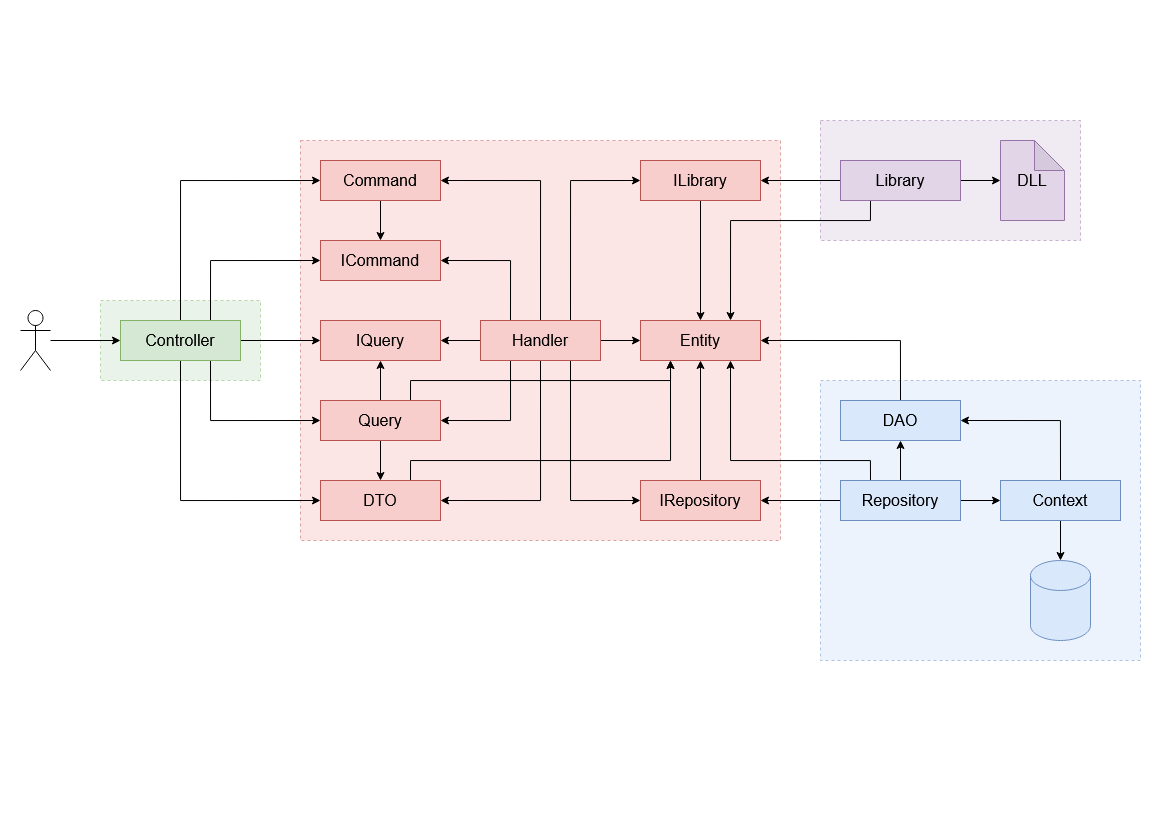

The diagram above was exported from draw.io. Its source (the exported page's mxGraphModel, read from the mxfile embedded in the PNG):
<mxGraphModel dx="1673" dy="931" grid="1" gridSize="10" guides="1" tooltips="1" connect="1" arrows="1" fold="1" page="1" pageScale="1" pageWidth="1169" pageHeight="827" math="0" shadow="0">
  <root>
    <mxCell id="0" />
    <mxCell id="1" parent="0" />
    <mxCell id="ojd2mDYTTNdSzj-SrLkF-52" value="" style="rounded=0;whiteSpace=wrap;html=1;fontSize=16;fillColor=#e1d5e7;strokeColor=#9673a6;opacity=50;dashed=1;" vertex="1" parent="1">
      <mxGeometry x="820" y="120" width="260" height="120" as="geometry" />
    </mxCell>
    <mxCell id="ojd2mDYTTNdSzj-SrLkF-49" value="" style="rounded=0;whiteSpace=wrap;html=1;dashed=1;fontSize=16;opacity=50;fillColor=#dae8fc;strokeColor=#6c8ebf;" vertex="1" parent="1">
      <mxGeometry x="820" y="380" width="320" height="280" as="geometry" />
    </mxCell>
    <mxCell id="ojd2mDYTTNdSzj-SrLkF-48" value="" style="rounded=0;whiteSpace=wrap;html=1;dashed=1;fontSize=16;opacity=50;fillColor=#d5e8d4;strokeColor=#82b366;" vertex="1" parent="1">
      <mxGeometry x="100" y="300" width="160" height="80" as="geometry" />
    </mxCell>
    <mxCell id="ojd2mDYTTNdSzj-SrLkF-46" value="" style="rounded=0;whiteSpace=wrap;html=1;fontSize=16;fillColor=#f8cecc;strokeColor=#b85450;opacity=50;dashed=1;" vertex="1" parent="1">
      <mxGeometry x="300" y="140" width="480" height="400" as="geometry" />
    </mxCell>
    <mxCell id="ojd2mDYTTNdSzj-SrLkF-40" style="edgeStyle=orthogonalEdgeStyle;rounded=0;orthogonalLoop=1;jettySize=auto;html=1;exitX=1;exitY=0.5;exitDx=0;exitDy=0;entryX=0;entryY=0.5;entryDx=0;entryDy=0;fontSize=16;" edge="1" parent="1" source="ojd2mDYTTNdSzj-SrLkF-1" target="ojd2mDYTTNdSzj-SrLkF-3">
      <mxGeometry relative="1" as="geometry" />
    </mxCell>
    <mxCell id="ojd2mDYTTNdSzj-SrLkF-42" style="edgeStyle=orthogonalEdgeStyle;rounded=0;orthogonalLoop=1;jettySize=auto;html=1;exitX=0.75;exitY=0;exitDx=0;exitDy=0;entryX=0;entryY=0.5;entryDx=0;entryDy=0;fontSize=16;" edge="1" parent="1" source="ojd2mDYTTNdSzj-SrLkF-1" target="ojd2mDYTTNdSzj-SrLkF-2">
      <mxGeometry relative="1" as="geometry" />
    </mxCell>
    <mxCell id="ojd2mDYTTNdSzj-SrLkF-43" style="edgeStyle=orthogonalEdgeStyle;rounded=0;orthogonalLoop=1;jettySize=auto;html=1;exitX=0.5;exitY=0;exitDx=0;exitDy=0;entryX=0;entryY=0.5;entryDx=0;entryDy=0;fontSize=16;" edge="1" parent="1" source="ojd2mDYTTNdSzj-SrLkF-1" target="ojd2mDYTTNdSzj-SrLkF-6">
      <mxGeometry relative="1" as="geometry" />
    </mxCell>
    <mxCell id="ojd2mDYTTNdSzj-SrLkF-44" style="edgeStyle=orthogonalEdgeStyle;rounded=0;orthogonalLoop=1;jettySize=auto;html=1;exitX=0.75;exitY=1;exitDx=0;exitDy=0;entryX=0;entryY=0.5;entryDx=0;entryDy=0;fontSize=16;" edge="1" parent="1" source="ojd2mDYTTNdSzj-SrLkF-1" target="ojd2mDYTTNdSzj-SrLkF-4">
      <mxGeometry relative="1" as="geometry" />
    </mxCell>
    <mxCell id="ojd2mDYTTNdSzj-SrLkF-45" style="edgeStyle=orthogonalEdgeStyle;rounded=0;orthogonalLoop=1;jettySize=auto;html=1;exitX=0.5;exitY=1;exitDx=0;exitDy=0;entryX=0;entryY=0.5;entryDx=0;entryDy=0;fontSize=16;" edge="1" parent="1" source="ojd2mDYTTNdSzj-SrLkF-1" target="ojd2mDYTTNdSzj-SrLkF-5">
      <mxGeometry relative="1" as="geometry" />
    </mxCell>
    <mxCell id="ojd2mDYTTNdSzj-SrLkF-1" value="Controller" style="rounded=0;whiteSpace=wrap;html=1;fontSize=16;fillColor=#d5e8d4;strokeColor=#82b366;" vertex="1" parent="1">
      <mxGeometry x="120" y="320" width="120" height="40" as="geometry" />
    </mxCell>
    <mxCell id="ojd2mDYTTNdSzj-SrLkF-2" value="ICommand" style="rounded=0;whiteSpace=wrap;html=1;fontSize=16;fillColor=#f8cecc;strokeColor=#b85450;" vertex="1" parent="1">
      <mxGeometry x="320" y="240" width="120" height="40" as="geometry" />
    </mxCell>
    <mxCell id="ojd2mDYTTNdSzj-SrLkF-3" value="IQuery" style="rounded=0;whiteSpace=wrap;html=1;fontSize=16;fillColor=#f8cecc;strokeColor=#b85450;" vertex="1" parent="1">
      <mxGeometry x="320" y="320" width="120" height="40" as="geometry" />
    </mxCell>
    <mxCell id="ojd2mDYTTNdSzj-SrLkF-21" style="edgeStyle=orthogonalEdgeStyle;rounded=0;orthogonalLoop=1;jettySize=auto;html=1;exitX=0.5;exitY=1;exitDx=0;exitDy=0;entryX=0.5;entryY=0;entryDx=0;entryDy=0;fontSize=16;" edge="1" parent="1" source="ojd2mDYTTNdSzj-SrLkF-4" target="ojd2mDYTTNdSzj-SrLkF-5">
      <mxGeometry relative="1" as="geometry" />
    </mxCell>
    <mxCell id="ojd2mDYTTNdSzj-SrLkF-22" style="edgeStyle=orthogonalEdgeStyle;rounded=0;orthogonalLoop=1;jettySize=auto;html=1;exitX=0.5;exitY=0;exitDx=0;exitDy=0;entryX=0.5;entryY=1;entryDx=0;entryDy=0;fontSize=16;" edge="1" parent="1" source="ojd2mDYTTNdSzj-SrLkF-4" target="ojd2mDYTTNdSzj-SrLkF-3">
      <mxGeometry relative="1" as="geometry" />
    </mxCell>
    <mxCell id="ojd2mDYTTNdSzj-SrLkF-62" style="edgeStyle=orthogonalEdgeStyle;rounded=0;orthogonalLoop=1;jettySize=auto;html=1;exitX=0.75;exitY=0;exitDx=0;exitDy=0;entryX=0.25;entryY=1;entryDx=0;entryDy=0;fontSize=16;" edge="1" parent="1" source="ojd2mDYTTNdSzj-SrLkF-4" target="ojd2mDYTTNdSzj-SrLkF-8">
      <mxGeometry relative="1" as="geometry" />
    </mxCell>
    <mxCell id="ojd2mDYTTNdSzj-SrLkF-4" value="Query" style="rounded=0;whiteSpace=wrap;html=1;fontSize=16;fillColor=#f8cecc;strokeColor=#b85450;" vertex="1" parent="1">
      <mxGeometry x="320" y="400" width="120" height="40" as="geometry" />
    </mxCell>
    <mxCell id="ojd2mDYTTNdSzj-SrLkF-61" style="edgeStyle=orthogonalEdgeStyle;rounded=0;orthogonalLoop=1;jettySize=auto;html=1;exitX=0.75;exitY=0;exitDx=0;exitDy=0;entryX=0.25;entryY=1;entryDx=0;entryDy=0;fontSize=16;" edge="1" parent="1" source="ojd2mDYTTNdSzj-SrLkF-5" target="ojd2mDYTTNdSzj-SrLkF-8">
      <mxGeometry relative="1" as="geometry">
        <Array as="points">
          <mxPoint x="410" y="460" />
          <mxPoint x="670" y="460" />
        </Array>
      </mxGeometry>
    </mxCell>
    <mxCell id="ojd2mDYTTNdSzj-SrLkF-5" value="DTO" style="rounded=0;whiteSpace=wrap;html=1;fontSize=16;fillColor=#f8cecc;strokeColor=#b85450;" vertex="1" parent="1">
      <mxGeometry x="320" y="480" width="120" height="40" as="geometry" />
    </mxCell>
    <mxCell id="ojd2mDYTTNdSzj-SrLkF-23" style="edgeStyle=orthogonalEdgeStyle;rounded=0;orthogonalLoop=1;jettySize=auto;html=1;exitX=0.5;exitY=1;exitDx=0;exitDy=0;entryX=0.5;entryY=0;entryDx=0;entryDy=0;fontSize=16;" edge="1" parent="1" source="ojd2mDYTTNdSzj-SrLkF-6" target="ojd2mDYTTNdSzj-SrLkF-2">
      <mxGeometry relative="1" as="geometry" />
    </mxCell>
    <mxCell id="ojd2mDYTTNdSzj-SrLkF-6" value="Command" style="rounded=0;whiteSpace=wrap;html=1;fontSize=16;fillColor=#f8cecc;strokeColor=#b85450;" vertex="1" parent="1">
      <mxGeometry x="320" y="160" width="120" height="40" as="geometry" />
    </mxCell>
    <mxCell id="ojd2mDYTTNdSzj-SrLkF-16" style="edgeStyle=orthogonalEdgeStyle;rounded=0;orthogonalLoop=1;jettySize=auto;html=1;exitX=0;exitY=0.5;exitDx=0;exitDy=0;entryX=1;entryY=0.5;entryDx=0;entryDy=0;fontSize=16;" edge="1" parent="1" source="ojd2mDYTTNdSzj-SrLkF-7" target="ojd2mDYTTNdSzj-SrLkF-3">
      <mxGeometry relative="1" as="geometry" />
    </mxCell>
    <mxCell id="ojd2mDYTTNdSzj-SrLkF-17" style="edgeStyle=orthogonalEdgeStyle;rounded=0;orthogonalLoop=1;jettySize=auto;html=1;exitX=0.25;exitY=0;exitDx=0;exitDy=0;entryX=1;entryY=0.5;entryDx=0;entryDy=0;fontSize=16;" edge="1" parent="1" source="ojd2mDYTTNdSzj-SrLkF-7" target="ojd2mDYTTNdSzj-SrLkF-2">
      <mxGeometry relative="1" as="geometry" />
    </mxCell>
    <mxCell id="ojd2mDYTTNdSzj-SrLkF-18" style="edgeStyle=orthogonalEdgeStyle;rounded=0;orthogonalLoop=1;jettySize=auto;html=1;exitX=0.5;exitY=0;exitDx=0;exitDy=0;entryX=1;entryY=0.5;entryDx=0;entryDy=0;fontSize=16;" edge="1" parent="1" source="ojd2mDYTTNdSzj-SrLkF-7" target="ojd2mDYTTNdSzj-SrLkF-6">
      <mxGeometry relative="1" as="geometry" />
    </mxCell>
    <mxCell id="ojd2mDYTTNdSzj-SrLkF-19" style="edgeStyle=orthogonalEdgeStyle;rounded=0;orthogonalLoop=1;jettySize=auto;html=1;exitX=0.25;exitY=1;exitDx=0;exitDy=0;entryX=1;entryY=0.5;entryDx=0;entryDy=0;fontSize=16;" edge="1" parent="1" source="ojd2mDYTTNdSzj-SrLkF-7" target="ojd2mDYTTNdSzj-SrLkF-4">
      <mxGeometry relative="1" as="geometry" />
    </mxCell>
    <mxCell id="ojd2mDYTTNdSzj-SrLkF-20" style="edgeStyle=orthogonalEdgeStyle;rounded=0;orthogonalLoop=1;jettySize=auto;html=1;exitX=0.5;exitY=1;exitDx=0;exitDy=0;entryX=1;entryY=0.5;entryDx=0;entryDy=0;fontSize=16;" edge="1" parent="1" source="ojd2mDYTTNdSzj-SrLkF-7" target="ojd2mDYTTNdSzj-SrLkF-5">
      <mxGeometry relative="1" as="geometry" />
    </mxCell>
    <mxCell id="ojd2mDYTTNdSzj-SrLkF-24" style="edgeStyle=orthogonalEdgeStyle;rounded=0;orthogonalLoop=1;jettySize=auto;html=1;exitX=0.75;exitY=0;exitDx=0;exitDy=0;entryX=0;entryY=0.5;entryDx=0;entryDy=0;fontSize=16;" edge="1" parent="1" source="ojd2mDYTTNdSzj-SrLkF-7" target="ojd2mDYTTNdSzj-SrLkF-9">
      <mxGeometry relative="1" as="geometry" />
    </mxCell>
    <mxCell id="ojd2mDYTTNdSzj-SrLkF-25" style="edgeStyle=orthogonalEdgeStyle;rounded=0;orthogonalLoop=1;jettySize=auto;html=1;exitX=1;exitY=0.5;exitDx=0;exitDy=0;entryX=0;entryY=0.5;entryDx=0;entryDy=0;fontSize=16;" edge="1" parent="1" source="ojd2mDYTTNdSzj-SrLkF-7" target="ojd2mDYTTNdSzj-SrLkF-8">
      <mxGeometry relative="1" as="geometry" />
    </mxCell>
    <mxCell id="ojd2mDYTTNdSzj-SrLkF-26" style="edgeStyle=orthogonalEdgeStyle;rounded=0;orthogonalLoop=1;jettySize=auto;html=1;exitX=0.75;exitY=1;exitDx=0;exitDy=0;entryX=0;entryY=0.5;entryDx=0;entryDy=0;fontSize=16;" edge="1" parent="1" source="ojd2mDYTTNdSzj-SrLkF-7" target="ojd2mDYTTNdSzj-SrLkF-10">
      <mxGeometry relative="1" as="geometry" />
    </mxCell>
    <mxCell id="ojd2mDYTTNdSzj-SrLkF-7" value="Handler" style="rounded=0;whiteSpace=wrap;html=1;fontSize=16;fillColor=#f8cecc;strokeColor=#b85450;" vertex="1" parent="1">
      <mxGeometry x="480" y="320" width="120" height="40" as="geometry" />
    </mxCell>
    <mxCell id="ojd2mDYTTNdSzj-SrLkF-8" value="Entity" style="rounded=0;whiteSpace=wrap;html=1;fontSize=16;fillColor=#f8cecc;strokeColor=#b85450;" vertex="1" parent="1">
      <mxGeometry x="640" y="320" width="120" height="40" as="geometry" />
    </mxCell>
    <mxCell id="ojd2mDYTTNdSzj-SrLkF-60" style="edgeStyle=orthogonalEdgeStyle;rounded=0;orthogonalLoop=1;jettySize=auto;html=1;exitX=0.5;exitY=1;exitDx=0;exitDy=0;entryX=0.5;entryY=0;entryDx=0;entryDy=0;fontSize=16;" edge="1" parent="1" source="ojd2mDYTTNdSzj-SrLkF-9" target="ojd2mDYTTNdSzj-SrLkF-8">
      <mxGeometry relative="1" as="geometry" />
    </mxCell>
    <mxCell id="ojd2mDYTTNdSzj-SrLkF-9" value="ILibrary" style="rounded=0;whiteSpace=wrap;html=1;fontSize=16;fillColor=#f8cecc;strokeColor=#b85450;" vertex="1" parent="1">
      <mxGeometry x="640" y="160" width="120" height="40" as="geometry" />
    </mxCell>
    <mxCell id="ojd2mDYTTNdSzj-SrLkF-59" style="edgeStyle=orthogonalEdgeStyle;rounded=0;orthogonalLoop=1;jettySize=auto;html=1;exitX=0.5;exitY=0;exitDx=0;exitDy=0;entryX=0.5;entryY=1;entryDx=0;entryDy=0;fontSize=16;" edge="1" parent="1" source="ojd2mDYTTNdSzj-SrLkF-10" target="ojd2mDYTTNdSzj-SrLkF-8">
      <mxGeometry relative="1" as="geometry" />
    </mxCell>
    <mxCell id="ojd2mDYTTNdSzj-SrLkF-10" value="IRepository" style="rounded=0;whiteSpace=wrap;html=1;fontSize=16;fillColor=#f8cecc;strokeColor=#b85450;" vertex="1" parent="1">
      <mxGeometry x="640" y="480" width="120" height="40" as="geometry" />
    </mxCell>
    <mxCell id="ojd2mDYTTNdSzj-SrLkF-27" style="edgeStyle=orthogonalEdgeStyle;rounded=0;orthogonalLoop=1;jettySize=auto;html=1;exitX=0;exitY=0.5;exitDx=0;exitDy=0;entryX=1;entryY=0.5;entryDx=0;entryDy=0;fontSize=16;" edge="1" parent="1" source="ojd2mDYTTNdSzj-SrLkF-11" target="ojd2mDYTTNdSzj-SrLkF-10">
      <mxGeometry relative="1" as="geometry" />
    </mxCell>
    <mxCell id="ojd2mDYTTNdSzj-SrLkF-28" style="edgeStyle=orthogonalEdgeStyle;rounded=0;orthogonalLoop=1;jettySize=auto;html=1;exitX=0.5;exitY=0;exitDx=0;exitDy=0;entryX=0.5;entryY=1;entryDx=0;entryDy=0;fontSize=16;" edge="1" parent="1" source="ojd2mDYTTNdSzj-SrLkF-11" target="ojd2mDYTTNdSzj-SrLkF-12">
      <mxGeometry relative="1" as="geometry" />
    </mxCell>
    <mxCell id="ojd2mDYTTNdSzj-SrLkF-29" style="edgeStyle=orthogonalEdgeStyle;rounded=0;orthogonalLoop=1;jettySize=auto;html=1;exitX=1;exitY=0.5;exitDx=0;exitDy=0;entryX=0;entryY=0.5;entryDx=0;entryDy=0;fontSize=16;" edge="1" parent="1" source="ojd2mDYTTNdSzj-SrLkF-11" target="ojd2mDYTTNdSzj-SrLkF-13">
      <mxGeometry relative="1" as="geometry" />
    </mxCell>
    <mxCell id="ojd2mDYTTNdSzj-SrLkF-39" style="edgeStyle=orthogonalEdgeStyle;rounded=0;orthogonalLoop=1;jettySize=auto;html=1;exitX=0.25;exitY=0;exitDx=0;exitDy=0;entryX=0.75;entryY=1;entryDx=0;entryDy=0;fontSize=16;" edge="1" parent="1" source="ojd2mDYTTNdSzj-SrLkF-11" target="ojd2mDYTTNdSzj-SrLkF-8">
      <mxGeometry relative="1" as="geometry">
        <Array as="points">
          <mxPoint x="870" y="460" />
          <mxPoint x="730" y="460" />
        </Array>
      </mxGeometry>
    </mxCell>
    <mxCell id="ojd2mDYTTNdSzj-SrLkF-11" value="Repository" style="rounded=0;whiteSpace=wrap;html=1;fontSize=16;fillColor=#dae8fc;strokeColor=#6c8ebf;" vertex="1" parent="1">
      <mxGeometry x="840" y="480" width="120" height="40" as="geometry" />
    </mxCell>
    <mxCell id="ojd2mDYTTNdSzj-SrLkF-34" style="edgeStyle=orthogonalEdgeStyle;rounded=0;orthogonalLoop=1;jettySize=auto;html=1;exitX=0.5;exitY=0;exitDx=0;exitDy=0;entryX=1;entryY=0.5;entryDx=0;entryDy=0;fontSize=16;" edge="1" parent="1" source="ojd2mDYTTNdSzj-SrLkF-12" target="ojd2mDYTTNdSzj-SrLkF-8">
      <mxGeometry relative="1" as="geometry" />
    </mxCell>
    <mxCell id="ojd2mDYTTNdSzj-SrLkF-12" value="DAO" style="rounded=0;whiteSpace=wrap;html=1;fontSize=16;fillColor=#dae8fc;strokeColor=#6c8ebf;" vertex="1" parent="1">
      <mxGeometry x="840" y="400" width="120" height="40" as="geometry" />
    </mxCell>
    <mxCell id="ojd2mDYTTNdSzj-SrLkF-30" style="edgeStyle=orthogonalEdgeStyle;rounded=0;orthogonalLoop=1;jettySize=auto;html=1;exitX=0.5;exitY=0;exitDx=0;exitDy=0;entryX=1;entryY=0.5;entryDx=0;entryDy=0;fontSize=16;" edge="1" parent="1" source="ojd2mDYTTNdSzj-SrLkF-13" target="ojd2mDYTTNdSzj-SrLkF-12">
      <mxGeometry relative="1" as="geometry" />
    </mxCell>
    <mxCell id="ojd2mDYTTNdSzj-SrLkF-50" style="edgeStyle=orthogonalEdgeStyle;rounded=0;orthogonalLoop=1;jettySize=auto;html=1;exitX=0.5;exitY=1;exitDx=0;exitDy=0;entryX=0.5;entryY=0;entryDx=0;entryDy=0;entryPerimeter=0;fontSize=16;" edge="1" parent="1" source="ojd2mDYTTNdSzj-SrLkF-13" target="ojd2mDYTTNdSzj-SrLkF-15">
      <mxGeometry relative="1" as="geometry" />
    </mxCell>
    <mxCell id="ojd2mDYTTNdSzj-SrLkF-13" value="Context" style="rounded=0;whiteSpace=wrap;html=1;fontSize=16;fillColor=#dae8fc;strokeColor=#6c8ebf;" vertex="1" parent="1">
      <mxGeometry x="1000" y="480" width="120" height="40" as="geometry" />
    </mxCell>
    <mxCell id="ojd2mDYTTNdSzj-SrLkF-37" style="edgeStyle=orthogonalEdgeStyle;rounded=0;orthogonalLoop=1;jettySize=auto;html=1;exitX=0;exitY=0.5;exitDx=0;exitDy=0;fontSize=16;" edge="1" parent="1" source="ojd2mDYTTNdSzj-SrLkF-14" target="ojd2mDYTTNdSzj-SrLkF-9">
      <mxGeometry relative="1" as="geometry" />
    </mxCell>
    <mxCell id="ojd2mDYTTNdSzj-SrLkF-38" style="edgeStyle=orthogonalEdgeStyle;rounded=0;orthogonalLoop=1;jettySize=auto;html=1;exitX=0.25;exitY=1;exitDx=0;exitDy=0;entryX=0.75;entryY=0;entryDx=0;entryDy=0;fontSize=16;" edge="1" parent="1" source="ojd2mDYTTNdSzj-SrLkF-14" target="ojd2mDYTTNdSzj-SrLkF-8">
      <mxGeometry relative="1" as="geometry">
        <Array as="points">
          <mxPoint x="870" y="220" />
          <mxPoint x="730" y="220" />
        </Array>
      </mxGeometry>
    </mxCell>
    <mxCell id="ojd2mDYTTNdSzj-SrLkF-53" style="edgeStyle=orthogonalEdgeStyle;rounded=0;orthogonalLoop=1;jettySize=auto;html=1;exitX=1;exitY=0.5;exitDx=0;exitDy=0;fontSize=16;" edge="1" parent="1" source="ojd2mDYTTNdSzj-SrLkF-14" target="ojd2mDYTTNdSzj-SrLkF-51">
      <mxGeometry relative="1" as="geometry" />
    </mxCell>
    <mxCell id="ojd2mDYTTNdSzj-SrLkF-14" value="Library" style="rounded=0;whiteSpace=wrap;html=1;fontSize=16;fillColor=#e1d5e7;strokeColor=#9673a6;" vertex="1" parent="1">
      <mxGeometry x="840" y="160" width="120" height="40" as="geometry" />
    </mxCell>
    <mxCell id="ojd2mDYTTNdSzj-SrLkF-15" value="" style="shape=cylinder3;whiteSpace=wrap;html=1;boundedLbl=1;backgroundOutline=1;size=15;fontSize=16;fillColor=#dae8fc;strokeColor=#6c8ebf;" vertex="1" parent="1">
      <mxGeometry x="1030" y="560" width="60" height="80" as="geometry" />
    </mxCell>
    <mxCell id="ojd2mDYTTNdSzj-SrLkF-51" value="DLL" style="shape=note;whiteSpace=wrap;html=1;backgroundOutline=1;darkOpacity=0.05;fontSize=16;fillColor=#e1d5e7;strokeColor=#9673a6;" vertex="1" parent="1">
      <mxGeometry x="1000" y="140" width="64" height="80" as="geometry" />
    </mxCell>
    <mxCell id="ojd2mDYTTNdSzj-SrLkF-57" style="edgeStyle=orthogonalEdgeStyle;rounded=0;orthogonalLoop=1;jettySize=auto;html=1;entryX=0;entryY=0.5;entryDx=0;entryDy=0;fontSize=16;" edge="1" parent="1" source="ojd2mDYTTNdSzj-SrLkF-54" target="ojd2mDYTTNdSzj-SrLkF-1">
      <mxGeometry relative="1" as="geometry" />
    </mxCell>
    <mxCell id="ojd2mDYTTNdSzj-SrLkF-54" value="" style="shape=umlActor;verticalLabelPosition=bottom;verticalAlign=top;html=1;outlineConnect=0;fontSize=16;" vertex="1" parent="1">
      <mxGeometry x="20" y="310" width="30" height="60" as="geometry" />
    </mxCell>
  </root>
</mxGraphModel>